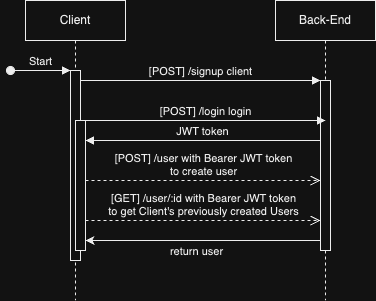

The diagram above was exported from draw.io. Its source (the exported page's mxGraphModel, read from the mxfile embedded in the PNG):
<mxGraphModel dx="1026" dy="636" grid="1" gridSize="10" guides="1" tooltips="1" connect="1" arrows="1" fold="1" page="1" pageScale="1" pageWidth="850" pageHeight="1100" math="0" shadow="0">
  <root>
    <mxCell id="0" />
    <mxCell id="1" parent="0" />
    <mxCell id="aM9ryv3xv72pqoxQDRHE-1" value="Client" style="shape=umlLifeline;perimeter=lifelinePerimeter;whiteSpace=wrap;html=1;container=0;dropTarget=0;collapsible=0;recursiveResize=0;outlineConnect=0;portConstraint=eastwest;newEdgeStyle={&quot;edgeStyle&quot;:&quot;elbowEdgeStyle&quot;,&quot;elbow&quot;:&quot;vertical&quot;,&quot;curved&quot;:0,&quot;rounded&quot;:0};" parent="1" vertex="1">
      <mxGeometry x="40" y="40" width="100" height="300" as="geometry" />
    </mxCell>
    <mxCell id="aM9ryv3xv72pqoxQDRHE-2" value="" style="html=1;points=[];perimeter=orthogonalPerimeter;outlineConnect=0;targetShapes=umlLifeline;portConstraint=eastwest;newEdgeStyle={&quot;edgeStyle&quot;:&quot;elbowEdgeStyle&quot;,&quot;elbow&quot;:&quot;vertical&quot;,&quot;curved&quot;:0,&quot;rounded&quot;:0};" parent="aM9ryv3xv72pqoxQDRHE-1" vertex="1">
      <mxGeometry x="45" y="70" width="10" height="190" as="geometry" />
    </mxCell>
    <mxCell id="aM9ryv3xv72pqoxQDRHE-3" value="Start" style="html=1;verticalAlign=bottom;startArrow=oval;endArrow=block;startSize=8;edgeStyle=elbowEdgeStyle;elbow=vertical;curved=0;rounded=0;" parent="aM9ryv3xv72pqoxQDRHE-1" target="aM9ryv3xv72pqoxQDRHE-2" edge="1">
      <mxGeometry relative="1" as="geometry">
        <mxPoint x="-15" y="70" as="sourcePoint" />
      </mxGeometry>
    </mxCell>
    <mxCell id="aM9ryv3xv72pqoxQDRHE-4" value="" style="html=1;points=[];perimeter=orthogonalPerimeter;outlineConnect=0;targetShapes=umlLifeline;portConstraint=eastwest;newEdgeStyle={&quot;edgeStyle&quot;:&quot;elbowEdgeStyle&quot;,&quot;elbow&quot;:&quot;vertical&quot;,&quot;curved&quot;:0,&quot;rounded&quot;:0};" parent="aM9ryv3xv72pqoxQDRHE-1" vertex="1">
      <mxGeometry x="50" y="120" width="10" height="130" as="geometry" />
    </mxCell>
    <mxCell id="aM9ryv3xv72pqoxQDRHE-5" value="Back-End" style="shape=umlLifeline;perimeter=lifelinePerimeter;whiteSpace=wrap;html=1;container=0;dropTarget=0;collapsible=0;recursiveResize=0;outlineConnect=0;portConstraint=eastwest;newEdgeStyle={&quot;edgeStyle&quot;:&quot;elbowEdgeStyle&quot;,&quot;elbow&quot;:&quot;vertical&quot;,&quot;curved&quot;:0,&quot;rounded&quot;:0};" parent="1" vertex="1">
      <mxGeometry x="290" y="40" width="100" height="300" as="geometry" />
    </mxCell>
    <mxCell id="aM9ryv3xv72pqoxQDRHE-6" value="" style="html=1;points=[];perimeter=orthogonalPerimeter;outlineConnect=0;targetShapes=umlLifeline;portConstraint=eastwest;newEdgeStyle={&quot;edgeStyle&quot;:&quot;elbowEdgeStyle&quot;,&quot;elbow&quot;:&quot;vertical&quot;,&quot;curved&quot;:0,&quot;rounded&quot;:0};" parent="aM9ryv3xv72pqoxQDRHE-5" vertex="1">
      <mxGeometry x="45" y="80" width="10" height="170" as="geometry" />
    </mxCell>
    <mxCell id="aM9ryv3xv72pqoxQDRHE-7" value="[POST] /signup client" style="html=1;verticalAlign=bottom;endArrow=block;edgeStyle=elbowEdgeStyle;elbow=vertical;curved=0;rounded=0;" parent="1" source="aM9ryv3xv72pqoxQDRHE-2" target="aM9ryv3xv72pqoxQDRHE-6" edge="1">
      <mxGeometry relative="1" as="geometry">
        <mxPoint x="195" y="130" as="sourcePoint" />
        <Array as="points">
          <mxPoint x="180" y="120" />
        </Array>
      </mxGeometry>
    </mxCell>
    <mxCell id="aM9ryv3xv72pqoxQDRHE-9" value="JWT token" style="html=1;verticalAlign=bottom;endArrow=block;edgeStyle=elbowEdgeStyle;elbow=vertical;curved=0;rounded=0;" parent="1" edge="1">
      <mxGeometry relative="1" as="geometry">
        <mxPoint x="335" y="180" as="sourcePoint" />
        <Array as="points">
          <mxPoint x="190" y="180" />
        </Array>
        <mxPoint x="100" y="180" as="targetPoint" />
      </mxGeometry>
    </mxCell>
    <mxCell id="aM9ryv3xv72pqoxQDRHE-10" value="[POST] /user with Bearer JWT token&lt;br&gt;to create user" style="html=1;verticalAlign=bottom;endArrow=open;dashed=1;endSize=8;edgeStyle=elbowEdgeStyle;elbow=vertical;curved=0;rounded=0;" parent="1" edge="1">
      <mxGeometry relative="1" as="geometry">
        <mxPoint x="335" y="220" as="targetPoint" />
        <Array as="points">
          <mxPoint x="130" y="220" />
          <mxPoint x="180" y="245" />
        </Array>
        <mxPoint x="100" y="220" as="sourcePoint" />
      </mxGeometry>
    </mxCell>
    <mxCell id="QUAJeGGrcHwcW9nyj_Gy-1" value="[POST] /login login" style="html=1;verticalAlign=bottom;endArrow=block;edgeStyle=elbowEdgeStyle;elbow=vertical;curved=0;rounded=0;" edge="1" parent="1">
      <mxGeometry relative="1" as="geometry">
        <mxPoint x="100" y="160" as="sourcePoint" />
        <Array as="points">
          <mxPoint x="185" y="160" />
        </Array>
        <mxPoint x="340" y="160" as="targetPoint" />
      </mxGeometry>
    </mxCell>
    <mxCell id="QUAJeGGrcHwcW9nyj_Gy-2" value="" style="endArrow=classic;html=1;rounded=0;" edge="1" parent="1">
      <mxGeometry width="50" height="50" relative="1" as="geometry">
        <mxPoint x="335" y="280" as="sourcePoint" />
        <mxPoint x="100" y="280" as="targetPoint" />
      </mxGeometry>
    </mxCell>
    <mxCell id="QUAJeGGrcHwcW9nyj_Gy-4" value="return user" style="edgeLabel;html=1;align=center;verticalAlign=middle;resizable=0;points=[];" vertex="1" connectable="0" parent="QUAJeGGrcHwcW9nyj_Gy-2">
      <mxGeometry x="0.3872" y="-3" relative="1" as="geometry">
        <mxPoint x="38" y="13" as="offset" />
      </mxGeometry>
    </mxCell>
    <mxCell id="QUAJeGGrcHwcW9nyj_Gy-3" value="[GET] /user/:id with Bearer JWT token&lt;br&gt;to get Client's previously created Users" style="html=1;verticalAlign=bottom;endArrow=open;dashed=1;endSize=8;edgeStyle=elbowEdgeStyle;elbow=vertical;curved=0;rounded=0;" edge="1" parent="1">
      <mxGeometry x="0.0043" relative="1" as="geometry">
        <mxPoint x="335" y="260" as="targetPoint" />
        <Array as="points">
          <mxPoint x="130" y="260" />
          <mxPoint x="180" y="285" />
        </Array>
        <mxPoint x="100" y="260" as="sourcePoint" />
        <mxPoint as="offset" />
      </mxGeometry>
    </mxCell>
  </root>
</mxGraphModel>